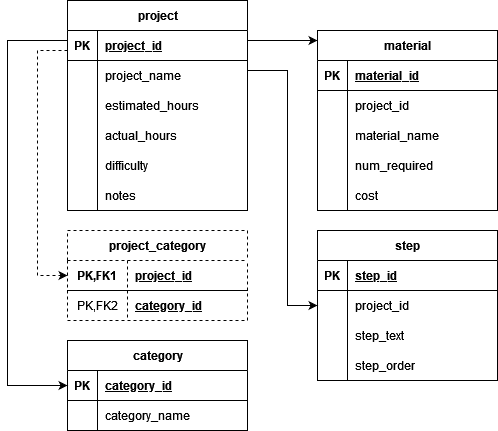

The diagram above was exported from draw.io. Its source (the exported page's mxGraphModel, read from the mxfile embedded in the PNG):
<mxGraphModel dx="791" dy="1104" grid="1" gridSize="10" guides="1" tooltips="1" connect="1" arrows="1" fold="1" page="1" pageScale="1" pageWidth="850" pageHeight="1100" math="0" shadow="0">
  <root>
    <mxCell id="0" />
    <mxCell id="1" parent="0" />
    <mxCell id="I7G5D082wANw_obj8wpV-174" value="" style="edgeStyle=orthogonalEdgeStyle;rounded=0;orthogonalLoop=1;jettySize=auto;html=1;" edge="1" parent="1" source="I7G5D082wANw_obj8wpV-100" target="I7G5D082wANw_obj8wpV-155">
      <mxGeometry relative="1" as="geometry">
        <Array as="points">
          <mxPoint x="330" y="140" />
          <mxPoint x="330" y="140" />
        </Array>
      </mxGeometry>
    </mxCell>
    <mxCell id="I7G5D082wANw_obj8wpV-194" value="" style="edgeStyle=orthogonalEdgeStyle;rounded=0;orthogonalLoop=1;jettySize=auto;html=1;" edge="1" parent="1" source="I7G5D082wANw_obj8wpV-100" target="I7G5D082wANw_obj8wpV-175">
      <mxGeometry relative="1" as="geometry">
        <Array as="points">
          <mxPoint x="330" y="170" />
          <mxPoint x="330" y="405" />
        </Array>
      </mxGeometry>
    </mxCell>
    <mxCell id="I7G5D082wANw_obj8wpV-217" value="" style="edgeStyle=orthogonalEdgeStyle;rounded=0;orthogonalLoop=1;jettySize=auto;html=1;dashed=1;" edge="1" parent="1" source="I7G5D082wANw_obj8wpV-100" target="I7G5D082wANw_obj8wpV-198">
      <mxGeometry relative="1" as="geometry">
        <Array as="points">
          <mxPoint x="80" y="150" />
          <mxPoint x="80" y="375" />
        </Array>
      </mxGeometry>
    </mxCell>
    <mxCell id="I7G5D082wANw_obj8wpV-246" value="" style="edgeStyle=orthogonalEdgeStyle;rounded=0;orthogonalLoop=1;jettySize=auto;html=1;exitX=0;exitY=0.5;exitDx=0;exitDy=0;" edge="1" parent="1" source="I7G5D082wANw_obj8wpV-101" target="I7G5D082wANw_obj8wpV-227">
      <mxGeometry relative="1" as="geometry">
        <Array as="points">
          <mxPoint x="110" y="140" />
          <mxPoint x="50" y="140" />
          <mxPoint x="50" y="485" />
        </Array>
      </mxGeometry>
    </mxCell>
    <mxCell id="I7G5D082wANw_obj8wpV-100" value="project" style="shape=table;startSize=30;container=1;collapsible=1;childLayout=tableLayout;fixedRows=1;rowLines=0;fontStyle=1;align=center;resizeLast=1;html=1;" vertex="1" parent="1">
      <mxGeometry x="110" y="100" width="180" height="210" as="geometry" />
    </mxCell>
    <mxCell id="I7G5D082wANw_obj8wpV-101" value="" style="shape=tableRow;horizontal=0;startSize=0;swimlaneHead=0;swimlaneBody=0;fillColor=none;collapsible=0;dropTarget=0;points=[[0,0.5],[1,0.5]];portConstraint=eastwest;top=0;left=0;right=0;bottom=1;" vertex="1" parent="I7G5D082wANw_obj8wpV-100">
      <mxGeometry y="30" width="180" height="30" as="geometry" />
    </mxCell>
    <mxCell id="I7G5D082wANw_obj8wpV-102" value="PK" style="shape=partialRectangle;connectable=0;fillColor=none;top=0;left=0;bottom=0;right=0;fontStyle=1;overflow=hidden;whiteSpace=wrap;html=1;" vertex="1" parent="I7G5D082wANw_obj8wpV-101">
      <mxGeometry width="30" height="30" as="geometry">
        <mxRectangle width="30" height="30" as="alternateBounds" />
      </mxGeometry>
    </mxCell>
    <mxCell id="I7G5D082wANw_obj8wpV-103" value="project_id" style="shape=partialRectangle;connectable=0;fillColor=none;top=0;left=0;bottom=0;right=0;align=left;spacingLeft=6;fontStyle=5;overflow=hidden;whiteSpace=wrap;html=1;" vertex="1" parent="I7G5D082wANw_obj8wpV-101">
      <mxGeometry x="30" width="150" height="30" as="geometry">
        <mxRectangle width="150" height="30" as="alternateBounds" />
      </mxGeometry>
    </mxCell>
    <mxCell id="I7G5D082wANw_obj8wpV-104" value="" style="shape=tableRow;horizontal=0;startSize=0;swimlaneHead=0;swimlaneBody=0;fillColor=none;collapsible=0;dropTarget=0;points=[[0,0.5],[1,0.5]];portConstraint=eastwest;top=0;left=0;right=0;bottom=0;" vertex="1" parent="I7G5D082wANw_obj8wpV-100">
      <mxGeometry y="60" width="180" height="30" as="geometry" />
    </mxCell>
    <mxCell id="I7G5D082wANw_obj8wpV-105" value="" style="shape=partialRectangle;connectable=0;fillColor=none;top=0;left=0;bottom=0;right=0;editable=1;overflow=hidden;whiteSpace=wrap;html=1;" vertex="1" parent="I7G5D082wANw_obj8wpV-104">
      <mxGeometry width="30" height="30" as="geometry">
        <mxRectangle width="30" height="30" as="alternateBounds" />
      </mxGeometry>
    </mxCell>
    <mxCell id="I7G5D082wANw_obj8wpV-106" value="project_name" style="shape=partialRectangle;connectable=0;fillColor=none;top=0;left=0;bottom=0;right=0;align=left;spacingLeft=6;overflow=hidden;whiteSpace=wrap;html=1;" vertex="1" parent="I7G5D082wANw_obj8wpV-104">
      <mxGeometry x="30" width="150" height="30" as="geometry">
        <mxRectangle width="150" height="30" as="alternateBounds" />
      </mxGeometry>
    </mxCell>
    <mxCell id="I7G5D082wANw_obj8wpV-107" value="" style="shape=tableRow;horizontal=0;startSize=0;swimlaneHead=0;swimlaneBody=0;fillColor=none;collapsible=0;dropTarget=0;points=[[0,0.5],[1,0.5]];portConstraint=eastwest;top=0;left=0;right=0;bottom=0;" vertex="1" parent="I7G5D082wANw_obj8wpV-100">
      <mxGeometry y="90" width="180" height="30" as="geometry" />
    </mxCell>
    <mxCell id="I7G5D082wANw_obj8wpV-108" value="" style="shape=partialRectangle;connectable=0;fillColor=none;top=0;left=0;bottom=0;right=0;editable=1;overflow=hidden;whiteSpace=wrap;html=1;" vertex="1" parent="I7G5D082wANw_obj8wpV-107">
      <mxGeometry width="30" height="30" as="geometry">
        <mxRectangle width="30" height="30" as="alternateBounds" />
      </mxGeometry>
    </mxCell>
    <mxCell id="I7G5D082wANw_obj8wpV-109" value="estimated_hours" style="shape=partialRectangle;connectable=0;fillColor=none;top=0;left=0;bottom=0;right=0;align=left;spacingLeft=6;overflow=hidden;whiteSpace=wrap;html=1;" vertex="1" parent="I7G5D082wANw_obj8wpV-107">
      <mxGeometry x="30" width="150" height="30" as="geometry">
        <mxRectangle width="150" height="30" as="alternateBounds" />
      </mxGeometry>
    </mxCell>
    <mxCell id="I7G5D082wANw_obj8wpV-110" value="" style="shape=tableRow;horizontal=0;startSize=0;swimlaneHead=0;swimlaneBody=0;fillColor=none;collapsible=0;dropTarget=0;points=[[0,0.5],[1,0.5]];portConstraint=eastwest;top=0;left=0;right=0;bottom=0;" vertex="1" parent="I7G5D082wANw_obj8wpV-100">
      <mxGeometry y="120" width="180" height="30" as="geometry" />
    </mxCell>
    <mxCell id="I7G5D082wANw_obj8wpV-111" value="" style="shape=partialRectangle;connectable=0;fillColor=none;top=0;left=0;bottom=0;right=0;editable=1;overflow=hidden;whiteSpace=wrap;html=1;" vertex="1" parent="I7G5D082wANw_obj8wpV-110">
      <mxGeometry width="30" height="30" as="geometry">
        <mxRectangle width="30" height="30" as="alternateBounds" />
      </mxGeometry>
    </mxCell>
    <mxCell id="I7G5D082wANw_obj8wpV-112" value="actual_hours" style="shape=partialRectangle;connectable=0;fillColor=none;top=0;left=0;bottom=0;right=0;align=left;spacingLeft=6;overflow=hidden;whiteSpace=wrap;html=1;" vertex="1" parent="I7G5D082wANw_obj8wpV-110">
      <mxGeometry x="30" width="150" height="30" as="geometry">
        <mxRectangle width="150" height="30" as="alternateBounds" />
      </mxGeometry>
    </mxCell>
    <mxCell id="I7G5D082wANw_obj8wpV-113" value="" style="shape=tableRow;horizontal=0;startSize=0;swimlaneHead=0;swimlaneBody=0;fillColor=none;collapsible=0;dropTarget=0;points=[[0,0.5],[1,0.5]];portConstraint=eastwest;top=0;left=0;right=0;bottom=0;" vertex="1" parent="I7G5D082wANw_obj8wpV-100">
      <mxGeometry y="150" width="180" height="30" as="geometry" />
    </mxCell>
    <mxCell id="I7G5D082wANw_obj8wpV-114" value="" style="shape=partialRectangle;connectable=0;fillColor=none;top=0;left=0;bottom=0;right=0;editable=1;overflow=hidden;whiteSpace=wrap;html=1;" vertex="1" parent="I7G5D082wANw_obj8wpV-113">
      <mxGeometry width="30" height="30" as="geometry">
        <mxRectangle width="30" height="30" as="alternateBounds" />
      </mxGeometry>
    </mxCell>
    <mxCell id="I7G5D082wANw_obj8wpV-115" value="difficulty" style="shape=partialRectangle;connectable=0;fillColor=none;top=0;left=0;bottom=0;right=0;align=left;spacingLeft=6;overflow=hidden;whiteSpace=wrap;html=1;" vertex="1" parent="I7G5D082wANw_obj8wpV-113">
      <mxGeometry x="30" width="150" height="30" as="geometry">
        <mxRectangle width="150" height="30" as="alternateBounds" />
      </mxGeometry>
    </mxCell>
    <mxCell id="I7G5D082wANw_obj8wpV-132" value="" style="shape=tableRow;horizontal=0;startSize=0;swimlaneHead=0;swimlaneBody=0;fillColor=none;collapsible=0;dropTarget=0;points=[[0,0.5],[1,0.5]];portConstraint=eastwest;top=0;left=0;right=0;bottom=0;" vertex="1" parent="I7G5D082wANw_obj8wpV-100">
      <mxGeometry y="180" width="180" height="30" as="geometry" />
    </mxCell>
    <mxCell id="I7G5D082wANw_obj8wpV-133" value="" style="shape=partialRectangle;connectable=0;fillColor=none;top=0;left=0;bottom=0;right=0;editable=1;overflow=hidden;whiteSpace=wrap;html=1;" vertex="1" parent="I7G5D082wANw_obj8wpV-132">
      <mxGeometry width="30" height="30" as="geometry">
        <mxRectangle width="30" height="30" as="alternateBounds" />
      </mxGeometry>
    </mxCell>
    <mxCell id="I7G5D082wANw_obj8wpV-134" value="notes" style="shape=partialRectangle;connectable=0;fillColor=none;top=0;left=0;bottom=0;right=0;align=left;spacingLeft=6;overflow=hidden;whiteSpace=wrap;html=1;" vertex="1" parent="I7G5D082wANw_obj8wpV-132">
      <mxGeometry x="30" width="150" height="30" as="geometry">
        <mxRectangle width="150" height="30" as="alternateBounds" />
      </mxGeometry>
    </mxCell>
    <mxCell id="I7G5D082wANw_obj8wpV-155" value="material" style="shape=table;startSize=30;container=1;collapsible=1;childLayout=tableLayout;fixedRows=1;rowLines=0;fontStyle=1;align=center;resizeLast=1;html=1;" vertex="1" parent="1">
      <mxGeometry x="360" y="130" width="180" height="180" as="geometry" />
    </mxCell>
    <mxCell id="I7G5D082wANw_obj8wpV-156" value="" style="shape=tableRow;horizontal=0;startSize=0;swimlaneHead=0;swimlaneBody=0;fillColor=none;collapsible=0;dropTarget=0;points=[[0,0.5],[1,0.5]];portConstraint=eastwest;top=0;left=0;right=0;bottom=1;" vertex="1" parent="I7G5D082wANw_obj8wpV-155">
      <mxGeometry y="30" width="180" height="30" as="geometry" />
    </mxCell>
    <mxCell id="I7G5D082wANw_obj8wpV-157" value="PK" style="shape=partialRectangle;connectable=0;fillColor=none;top=0;left=0;bottom=0;right=0;fontStyle=1;overflow=hidden;whiteSpace=wrap;html=1;" vertex="1" parent="I7G5D082wANw_obj8wpV-156">
      <mxGeometry width="30" height="30" as="geometry">
        <mxRectangle width="30" height="30" as="alternateBounds" />
      </mxGeometry>
    </mxCell>
    <mxCell id="I7G5D082wANw_obj8wpV-158" value="material_id" style="shape=partialRectangle;connectable=0;fillColor=none;top=0;left=0;bottom=0;right=0;align=left;spacingLeft=6;fontStyle=5;overflow=hidden;whiteSpace=wrap;html=1;" vertex="1" parent="I7G5D082wANw_obj8wpV-156">
      <mxGeometry x="30" width="150" height="30" as="geometry">
        <mxRectangle width="150" height="30" as="alternateBounds" />
      </mxGeometry>
    </mxCell>
    <mxCell id="I7G5D082wANw_obj8wpV-159" value="" style="shape=tableRow;horizontal=0;startSize=0;swimlaneHead=0;swimlaneBody=0;fillColor=none;collapsible=0;dropTarget=0;points=[[0,0.5],[1,0.5]];portConstraint=eastwest;top=0;left=0;right=0;bottom=0;" vertex="1" parent="I7G5D082wANw_obj8wpV-155">
      <mxGeometry y="60" width="180" height="30" as="geometry" />
    </mxCell>
    <mxCell id="I7G5D082wANw_obj8wpV-160" value="" style="shape=partialRectangle;connectable=0;fillColor=none;top=0;left=0;bottom=0;right=0;editable=1;overflow=hidden;whiteSpace=wrap;html=1;" vertex="1" parent="I7G5D082wANw_obj8wpV-159">
      <mxGeometry width="30" height="30" as="geometry">
        <mxRectangle width="30" height="30" as="alternateBounds" />
      </mxGeometry>
    </mxCell>
    <mxCell id="I7G5D082wANw_obj8wpV-161" value="project_id" style="shape=partialRectangle;connectable=0;fillColor=none;top=0;left=0;bottom=0;right=0;align=left;spacingLeft=6;overflow=hidden;whiteSpace=wrap;html=1;" vertex="1" parent="I7G5D082wANw_obj8wpV-159">
      <mxGeometry x="30" width="150" height="30" as="geometry">
        <mxRectangle width="150" height="30" as="alternateBounds" />
      </mxGeometry>
    </mxCell>
    <mxCell id="I7G5D082wANw_obj8wpV-162" value="" style="shape=tableRow;horizontal=0;startSize=0;swimlaneHead=0;swimlaneBody=0;fillColor=none;collapsible=0;dropTarget=0;points=[[0,0.5],[1,0.5]];portConstraint=eastwest;top=0;left=0;right=0;bottom=0;" vertex="1" parent="I7G5D082wANw_obj8wpV-155">
      <mxGeometry y="90" width="180" height="30" as="geometry" />
    </mxCell>
    <mxCell id="I7G5D082wANw_obj8wpV-163" value="" style="shape=partialRectangle;connectable=0;fillColor=none;top=0;left=0;bottom=0;right=0;editable=1;overflow=hidden;whiteSpace=wrap;html=1;" vertex="1" parent="I7G5D082wANw_obj8wpV-162">
      <mxGeometry width="30" height="30" as="geometry">
        <mxRectangle width="30" height="30" as="alternateBounds" />
      </mxGeometry>
    </mxCell>
    <mxCell id="I7G5D082wANw_obj8wpV-164" value="material_name" style="shape=partialRectangle;connectable=0;fillColor=none;top=0;left=0;bottom=0;right=0;align=left;spacingLeft=6;overflow=hidden;whiteSpace=wrap;html=1;" vertex="1" parent="I7G5D082wANw_obj8wpV-162">
      <mxGeometry x="30" width="150" height="30" as="geometry">
        <mxRectangle width="150" height="30" as="alternateBounds" />
      </mxGeometry>
    </mxCell>
    <mxCell id="I7G5D082wANw_obj8wpV-165" value="" style="shape=tableRow;horizontal=0;startSize=0;swimlaneHead=0;swimlaneBody=0;fillColor=none;collapsible=0;dropTarget=0;points=[[0,0.5],[1,0.5]];portConstraint=eastwest;top=0;left=0;right=0;bottom=0;" vertex="1" parent="I7G5D082wANw_obj8wpV-155">
      <mxGeometry y="120" width="180" height="30" as="geometry" />
    </mxCell>
    <mxCell id="I7G5D082wANw_obj8wpV-166" value="" style="shape=partialRectangle;connectable=0;fillColor=none;top=0;left=0;bottom=0;right=0;editable=1;overflow=hidden;whiteSpace=wrap;html=1;" vertex="1" parent="I7G5D082wANw_obj8wpV-165">
      <mxGeometry width="30" height="30" as="geometry">
        <mxRectangle width="30" height="30" as="alternateBounds" />
      </mxGeometry>
    </mxCell>
    <mxCell id="I7G5D082wANw_obj8wpV-167" value="num_required" style="shape=partialRectangle;connectable=0;fillColor=none;top=0;left=0;bottom=0;right=0;align=left;spacingLeft=6;overflow=hidden;whiteSpace=wrap;html=1;" vertex="1" parent="I7G5D082wANw_obj8wpV-165">
      <mxGeometry x="30" width="150" height="30" as="geometry">
        <mxRectangle width="150" height="30" as="alternateBounds" />
      </mxGeometry>
    </mxCell>
    <mxCell id="I7G5D082wANw_obj8wpV-168" value="" style="shape=tableRow;horizontal=0;startSize=0;swimlaneHead=0;swimlaneBody=0;fillColor=none;collapsible=0;dropTarget=0;points=[[0,0.5],[1,0.5]];portConstraint=eastwest;top=0;left=0;right=0;bottom=0;" vertex="1" parent="I7G5D082wANw_obj8wpV-155">
      <mxGeometry y="150" width="180" height="30" as="geometry" />
    </mxCell>
    <mxCell id="I7G5D082wANw_obj8wpV-169" value="" style="shape=partialRectangle;connectable=0;fillColor=none;top=0;left=0;bottom=0;right=0;editable=1;overflow=hidden;whiteSpace=wrap;html=1;" vertex="1" parent="I7G5D082wANw_obj8wpV-168">
      <mxGeometry width="30" height="30" as="geometry">
        <mxRectangle width="30" height="30" as="alternateBounds" />
      </mxGeometry>
    </mxCell>
    <mxCell id="I7G5D082wANw_obj8wpV-170" value="cost" style="shape=partialRectangle;connectable=0;fillColor=none;top=0;left=0;bottom=0;right=0;align=left;spacingLeft=6;overflow=hidden;whiteSpace=wrap;html=1;" vertex="1" parent="I7G5D082wANw_obj8wpV-168">
      <mxGeometry x="30" width="150" height="30" as="geometry">
        <mxRectangle width="150" height="30" as="alternateBounds" />
      </mxGeometry>
    </mxCell>
    <mxCell id="I7G5D082wANw_obj8wpV-175" value="step" style="shape=table;startSize=30;container=1;collapsible=1;childLayout=tableLayout;fixedRows=1;rowLines=0;fontStyle=1;align=center;resizeLast=1;html=1;" vertex="1" parent="1">
      <mxGeometry x="360" y="330" width="180" height="150" as="geometry" />
    </mxCell>
    <mxCell id="I7G5D082wANw_obj8wpV-176" value="" style="shape=tableRow;horizontal=0;startSize=0;swimlaneHead=0;swimlaneBody=0;fillColor=none;collapsible=0;dropTarget=0;points=[[0,0.5],[1,0.5]];portConstraint=eastwest;top=0;left=0;right=0;bottom=1;" vertex="1" parent="I7G5D082wANw_obj8wpV-175">
      <mxGeometry y="30" width="180" height="30" as="geometry" />
    </mxCell>
    <mxCell id="I7G5D082wANw_obj8wpV-177" value="PK" style="shape=partialRectangle;connectable=0;fillColor=none;top=0;left=0;bottom=0;right=0;fontStyle=1;overflow=hidden;whiteSpace=wrap;html=1;" vertex="1" parent="I7G5D082wANw_obj8wpV-176">
      <mxGeometry width="30" height="30" as="geometry">
        <mxRectangle width="30" height="30" as="alternateBounds" />
      </mxGeometry>
    </mxCell>
    <mxCell id="I7G5D082wANw_obj8wpV-178" value="step_id" style="shape=partialRectangle;connectable=0;fillColor=none;top=0;left=0;bottom=0;right=0;align=left;spacingLeft=6;fontStyle=5;overflow=hidden;whiteSpace=wrap;html=1;" vertex="1" parent="I7G5D082wANw_obj8wpV-176">
      <mxGeometry x="30" width="150" height="30" as="geometry">
        <mxRectangle width="150" height="30" as="alternateBounds" />
      </mxGeometry>
    </mxCell>
    <mxCell id="I7G5D082wANw_obj8wpV-179" value="" style="shape=tableRow;horizontal=0;startSize=0;swimlaneHead=0;swimlaneBody=0;fillColor=none;collapsible=0;dropTarget=0;points=[[0,0.5],[1,0.5]];portConstraint=eastwest;top=0;left=0;right=0;bottom=0;" vertex="1" parent="I7G5D082wANw_obj8wpV-175">
      <mxGeometry y="60" width="180" height="30" as="geometry" />
    </mxCell>
    <mxCell id="I7G5D082wANw_obj8wpV-180" value="" style="shape=partialRectangle;connectable=0;fillColor=none;top=0;left=0;bottom=0;right=0;editable=1;overflow=hidden;whiteSpace=wrap;html=1;" vertex="1" parent="I7G5D082wANw_obj8wpV-179">
      <mxGeometry width="30" height="30" as="geometry">
        <mxRectangle width="30" height="30" as="alternateBounds" />
      </mxGeometry>
    </mxCell>
    <mxCell id="I7G5D082wANw_obj8wpV-181" value="project_id" style="shape=partialRectangle;connectable=0;fillColor=none;top=0;left=0;bottom=0;right=0;align=left;spacingLeft=6;overflow=hidden;whiteSpace=wrap;html=1;" vertex="1" parent="I7G5D082wANw_obj8wpV-179">
      <mxGeometry x="30" width="150" height="30" as="geometry">
        <mxRectangle width="150" height="30" as="alternateBounds" />
      </mxGeometry>
    </mxCell>
    <mxCell id="I7G5D082wANw_obj8wpV-182" value="" style="shape=tableRow;horizontal=0;startSize=0;swimlaneHead=0;swimlaneBody=0;fillColor=none;collapsible=0;dropTarget=0;points=[[0,0.5],[1,0.5]];portConstraint=eastwest;top=0;left=0;right=0;bottom=0;" vertex="1" parent="I7G5D082wANw_obj8wpV-175">
      <mxGeometry y="90" width="180" height="30" as="geometry" />
    </mxCell>
    <mxCell id="I7G5D082wANw_obj8wpV-183" value="" style="shape=partialRectangle;connectable=0;fillColor=none;top=0;left=0;bottom=0;right=0;editable=1;overflow=hidden;whiteSpace=wrap;html=1;" vertex="1" parent="I7G5D082wANw_obj8wpV-182">
      <mxGeometry width="30" height="30" as="geometry">
        <mxRectangle width="30" height="30" as="alternateBounds" />
      </mxGeometry>
    </mxCell>
    <mxCell id="I7G5D082wANw_obj8wpV-184" value="step_text" style="shape=partialRectangle;connectable=0;fillColor=none;top=0;left=0;bottom=0;right=0;align=left;spacingLeft=6;overflow=hidden;whiteSpace=wrap;html=1;" vertex="1" parent="I7G5D082wANw_obj8wpV-182">
      <mxGeometry x="30" width="150" height="30" as="geometry">
        <mxRectangle width="150" height="30" as="alternateBounds" />
      </mxGeometry>
    </mxCell>
    <mxCell id="I7G5D082wANw_obj8wpV-185" value="" style="shape=tableRow;horizontal=0;startSize=0;swimlaneHead=0;swimlaneBody=0;fillColor=none;collapsible=0;dropTarget=0;points=[[0,0.5],[1,0.5]];portConstraint=eastwest;top=0;left=0;right=0;bottom=0;" vertex="1" parent="I7G5D082wANw_obj8wpV-175">
      <mxGeometry y="120" width="180" height="30" as="geometry" />
    </mxCell>
    <mxCell id="I7G5D082wANw_obj8wpV-186" value="" style="shape=partialRectangle;connectable=0;fillColor=none;top=0;left=0;bottom=0;right=0;editable=1;overflow=hidden;whiteSpace=wrap;html=1;" vertex="1" parent="I7G5D082wANw_obj8wpV-185">
      <mxGeometry width="30" height="30" as="geometry">
        <mxRectangle width="30" height="30" as="alternateBounds" />
      </mxGeometry>
    </mxCell>
    <mxCell id="I7G5D082wANw_obj8wpV-187" value="step_order" style="shape=partialRectangle;connectable=0;fillColor=none;top=0;left=0;bottom=0;right=0;align=left;spacingLeft=6;overflow=hidden;whiteSpace=wrap;html=1;" vertex="1" parent="I7G5D082wANw_obj8wpV-185">
      <mxGeometry x="30" width="150" height="30" as="geometry">
        <mxRectangle width="150" height="30" as="alternateBounds" />
      </mxGeometry>
    </mxCell>
    <mxCell id="I7G5D082wANw_obj8wpV-198" value="project_category" style="shape=table;startSize=30;container=1;collapsible=1;childLayout=tableLayout;fixedRows=1;rowLines=0;fontStyle=1;align=center;resizeLast=1;html=1;dashed=1;" vertex="1" parent="1">
      <mxGeometry x="110" y="330" width="180" height="90" as="geometry" />
    </mxCell>
    <mxCell id="I7G5D082wANw_obj8wpV-199" value="" style="shape=tableRow;horizontal=0;startSize=0;swimlaneHead=0;swimlaneBody=0;fillColor=none;collapsible=0;dropTarget=0;points=[[0,0.5],[1,0.5]];portConstraint=eastwest;top=0;left=0;right=0;bottom=1;" vertex="1" parent="I7G5D082wANw_obj8wpV-198">
      <mxGeometry y="30" width="180" height="30" as="geometry" />
    </mxCell>
    <mxCell id="I7G5D082wANw_obj8wpV-200" value="PK,FK1" style="shape=partialRectangle;connectable=0;fillColor=none;top=0;left=0;bottom=0;right=0;fontStyle=1;overflow=hidden;whiteSpace=wrap;html=1;" vertex="1" parent="I7G5D082wANw_obj8wpV-199">
      <mxGeometry width="60" height="30" as="geometry">
        <mxRectangle width="60" height="30" as="alternateBounds" />
      </mxGeometry>
    </mxCell>
    <mxCell id="I7G5D082wANw_obj8wpV-201" value="project_id" style="shape=partialRectangle;connectable=0;fillColor=none;top=0;left=0;bottom=0;right=0;align=left;spacingLeft=6;fontStyle=5;overflow=hidden;whiteSpace=wrap;html=1;" vertex="1" parent="I7G5D082wANw_obj8wpV-199">
      <mxGeometry x="60" width="120" height="30" as="geometry">
        <mxRectangle width="120" height="30" as="alternateBounds" />
      </mxGeometry>
    </mxCell>
    <mxCell id="I7G5D082wANw_obj8wpV-202" value="" style="shape=tableRow;horizontal=0;startSize=0;swimlaneHead=0;swimlaneBody=0;fillColor=none;collapsible=0;dropTarget=0;points=[[0,0.5],[1,0.5]];portConstraint=eastwest;top=0;left=0;right=0;bottom=0;" vertex="1" parent="I7G5D082wANw_obj8wpV-198">
      <mxGeometry y="60" width="180" height="30" as="geometry" />
    </mxCell>
    <mxCell id="I7G5D082wANw_obj8wpV-203" value="PK,FK2" style="shape=partialRectangle;connectable=0;fillColor=none;top=0;left=0;bottom=0;right=0;editable=1;overflow=hidden;whiteSpace=wrap;html=1;" vertex="1" parent="I7G5D082wANw_obj8wpV-202">
      <mxGeometry width="60" height="30" as="geometry">
        <mxRectangle width="60" height="30" as="alternateBounds" />
      </mxGeometry>
    </mxCell>
    <mxCell id="I7G5D082wANw_obj8wpV-204" value="&lt;b&gt;&lt;u&gt;category_id&lt;/u&gt;&lt;/b&gt;" style="shape=partialRectangle;connectable=0;fillColor=none;top=0;left=0;bottom=0;right=0;align=left;spacingLeft=6;overflow=hidden;whiteSpace=wrap;html=1;" vertex="1" parent="I7G5D082wANw_obj8wpV-202">
      <mxGeometry x="60" width="120" height="30" as="geometry">
        <mxRectangle width="120" height="30" as="alternateBounds" />
      </mxGeometry>
    </mxCell>
    <mxCell id="I7G5D082wANw_obj8wpV-227" value="category" style="shape=table;startSize=30;container=1;collapsible=1;childLayout=tableLayout;fixedRows=1;rowLines=0;fontStyle=1;align=center;resizeLast=1;html=1;" vertex="1" parent="1">
      <mxGeometry x="110" y="440" width="180" height="90" as="geometry" />
    </mxCell>
    <mxCell id="I7G5D082wANw_obj8wpV-228" value="" style="shape=tableRow;horizontal=0;startSize=0;swimlaneHead=0;swimlaneBody=0;fillColor=none;collapsible=0;dropTarget=0;points=[[0,0.5],[1,0.5]];portConstraint=eastwest;top=0;left=0;right=0;bottom=1;" vertex="1" parent="I7G5D082wANw_obj8wpV-227">
      <mxGeometry y="30" width="180" height="30" as="geometry" />
    </mxCell>
    <mxCell id="I7G5D082wANw_obj8wpV-229" value="PK" style="shape=partialRectangle;connectable=0;fillColor=none;top=0;left=0;bottom=0;right=0;fontStyle=1;overflow=hidden;whiteSpace=wrap;html=1;" vertex="1" parent="I7G5D082wANw_obj8wpV-228">
      <mxGeometry width="30" height="30" as="geometry">
        <mxRectangle width="30" height="30" as="alternateBounds" />
      </mxGeometry>
    </mxCell>
    <mxCell id="I7G5D082wANw_obj8wpV-230" value="category_id" style="shape=partialRectangle;connectable=0;fillColor=none;top=0;left=0;bottom=0;right=0;align=left;spacingLeft=6;fontStyle=5;overflow=hidden;whiteSpace=wrap;html=1;" vertex="1" parent="I7G5D082wANw_obj8wpV-228">
      <mxGeometry x="30" width="150" height="30" as="geometry">
        <mxRectangle width="150" height="30" as="alternateBounds" />
      </mxGeometry>
    </mxCell>
    <mxCell id="I7G5D082wANw_obj8wpV-231" value="" style="shape=tableRow;horizontal=0;startSize=0;swimlaneHead=0;swimlaneBody=0;fillColor=none;collapsible=0;dropTarget=0;points=[[0,0.5],[1,0.5]];portConstraint=eastwest;top=0;left=0;right=0;bottom=0;" vertex="1" parent="I7G5D082wANw_obj8wpV-227">
      <mxGeometry y="60" width="180" height="30" as="geometry" />
    </mxCell>
    <mxCell id="I7G5D082wANw_obj8wpV-232" value="" style="shape=partialRectangle;connectable=0;fillColor=none;top=0;left=0;bottom=0;right=0;editable=1;overflow=hidden;whiteSpace=wrap;html=1;" vertex="1" parent="I7G5D082wANw_obj8wpV-231">
      <mxGeometry width="30" height="30" as="geometry">
        <mxRectangle width="30" height="30" as="alternateBounds" />
      </mxGeometry>
    </mxCell>
    <mxCell id="I7G5D082wANw_obj8wpV-233" value="category_name" style="shape=partialRectangle;connectable=0;fillColor=none;top=0;left=0;bottom=0;right=0;align=left;spacingLeft=6;overflow=hidden;whiteSpace=wrap;html=1;" vertex="1" parent="I7G5D082wANw_obj8wpV-231">
      <mxGeometry x="30" width="150" height="30" as="geometry">
        <mxRectangle width="150" height="30" as="alternateBounds" />
      </mxGeometry>
    </mxCell>
  </root>
</mxGraphModel>